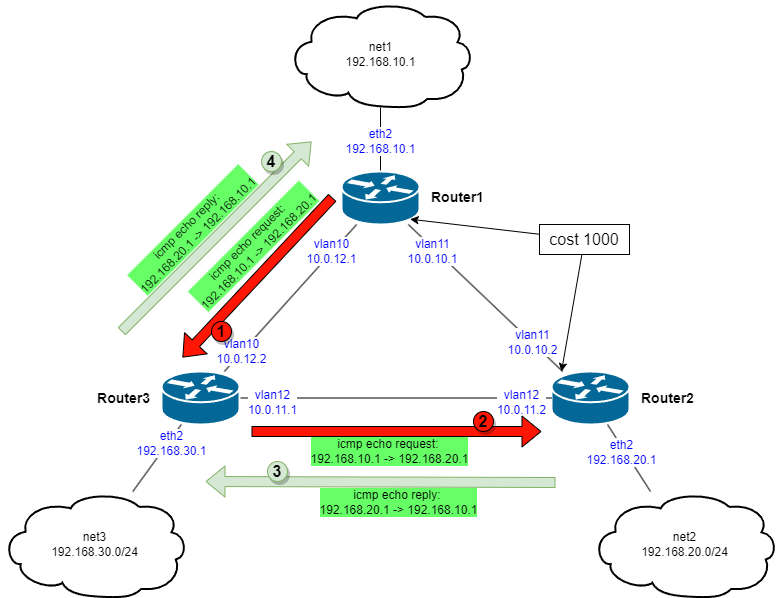

The diagram above was exported from draw.io. Its source (the exported page's mxGraphModel, read from the mxfile embedded in the PNG):
<mxGraphModel dx="1195" dy="703" grid="1" gridSize="10" guides="1" tooltips="1" connect="1" arrows="1" fold="1" page="1" pageScale="1" pageWidth="1654" pageHeight="1169" math="0" shadow="0">
  <root>
    <mxCell id="0" />
    <mxCell id="1" parent="0" />
    <mxCell id="5Gy4otpEJaHZ_pEN25OO-13" style="edgeStyle=none;rounded=0;orthogonalLoop=1;jettySize=auto;html=1;endArrow=none;endFill=0;" parent="1" source="5Gy4otpEJaHZ_pEN25OO-1" target="5Gy4otpEJaHZ_pEN25OO-9" edge="1">
      <mxGeometry relative="1" as="geometry" />
    </mxCell>
    <mxCell id="5Gy4otpEJaHZ_pEN25OO-17" value="eth2&lt;br&gt;192.168.20.1" style="edgeLabel;html=1;align=center;verticalAlign=middle;resizable=0;points=[];fontSize=12;fontColor=#0000FF;fontStyle=0" parent="5Gy4otpEJaHZ_pEN25OO-13" vertex="1" connectable="0">
      <mxGeometry x="-0.673" y="1" relative="1" as="geometry">
        <mxPoint x="6" y="17" as="offset" />
      </mxGeometry>
    </mxCell>
    <mxCell id="5Gy4otpEJaHZ_pEN25OO-1" value="Router2" style="shape=mxgraph.cisco.routers.router;sketch=0;html=1;pointerEvents=1;dashed=0;fillColor=#036897;strokeColor=#ffffff;strokeWidth=2;verticalLabelPosition=middle;verticalAlign=middle;align=left;outlineConnect=0;labelPosition=right;fontSize=14;fontStyle=1;spacingLeft=10;spacingRight=10;" parent="1" vertex="1">
      <mxGeometry x="990" y="380" width="78" height="53" as="geometry" />
    </mxCell>
    <mxCell id="5Gy4otpEJaHZ_pEN25OO-6" style="edgeStyle=none;rounded=0;orthogonalLoop=1;jettySize=auto;html=1;endArrow=none;endFill=0;" parent="1" source="5Gy4otpEJaHZ_pEN25OO-2" target="5Gy4otpEJaHZ_pEN25OO-1" edge="1">
      <mxGeometry relative="1" as="geometry" />
    </mxCell>
    <mxCell id="5Gy4otpEJaHZ_pEN25OO-15" value="vlan12&lt;br&gt;10.0.11.1" style="edgeLabel;html=1;align=center;verticalAlign=middle;resizable=0;points=[];fontSize=12;fontColor=#0000FF;fontStyle=0" parent="5Gy4otpEJaHZ_pEN25OO-6" vertex="1" connectable="0">
      <mxGeometry x="-0.8526" relative="1" as="geometry">
        <mxPoint x="9" y="4" as="offset" />
      </mxGeometry>
    </mxCell>
    <mxCell id="5Gy4otpEJaHZ_pEN25OO-16" value="vlan12&lt;br&gt;10.0.11.2" style="edgeLabel;html=1;align=center;verticalAlign=middle;resizable=0;points=[];fontSize=12;fontColor=#0000FF;fontStyle=0" parent="5Gy4otpEJaHZ_pEN25OO-6" vertex="1" connectable="0">
      <mxGeometry x="0.6987" relative="1" as="geometry">
        <mxPoint x="17" y="4" as="offset" />
      </mxGeometry>
    </mxCell>
    <mxCell id="5Gy4otpEJaHZ_pEN25OO-12" style="edgeStyle=none;rounded=0;orthogonalLoop=1;jettySize=auto;html=1;endArrow=none;endFill=0;" parent="1" source="5Gy4otpEJaHZ_pEN25OO-2" target="5Gy4otpEJaHZ_pEN25OO-8" edge="1">
      <mxGeometry relative="1" as="geometry" />
    </mxCell>
    <mxCell id="5Gy4otpEJaHZ_pEN25OO-14" value="eth2&lt;br&gt;192.168.30.1" style="edgeLabel;html=1;align=center;verticalAlign=middle;resizable=0;points=[];fontSize=12;fontColor=#0000FF;fontStyle=0" parent="5Gy4otpEJaHZ_pEN25OO-12" vertex="1" connectable="0">
      <mxGeometry x="-0.5002" y="3" relative="1" as="geometry">
        <mxPoint as="offset" />
      </mxGeometry>
    </mxCell>
    <mxCell id="5Gy4otpEJaHZ_pEN25OO-2" value="Router3" style="shape=mxgraph.cisco.routers.router;sketch=0;html=1;pointerEvents=1;dashed=0;fillColor=#036897;strokeColor=#ffffff;strokeWidth=2;verticalLabelPosition=middle;verticalAlign=middle;align=right;outlineConnect=0;labelPosition=left;fontSize=14;fontStyle=1;spacingLeft=10;spacingRight=10;" parent="1" vertex="1">
      <mxGeometry x="600" y="380" width="78" height="53" as="geometry" />
    </mxCell>
    <mxCell id="5Gy4otpEJaHZ_pEN25OO-4" style="rounded=0;orthogonalLoop=1;jettySize=auto;html=1;endArrow=none;endFill=0;" parent="1" source="5Gy4otpEJaHZ_pEN25OO-3" target="5Gy4otpEJaHZ_pEN25OO-2" edge="1">
      <mxGeometry relative="1" as="geometry" />
    </mxCell>
    <mxCell id="5Gy4otpEJaHZ_pEN25OO-18" value="vlan10&lt;br&gt;10.0.12.2" style="edgeLabel;html=1;align=center;verticalAlign=middle;resizable=0;points=[];fontSize=12;fontColor=#0000FF;fontStyle=0" parent="5Gy4otpEJaHZ_pEN25OO-4" vertex="1" connectable="0">
      <mxGeometry x="0.7419" y="1" relative="1" as="geometry">
        <mxPoint x="-1" y="-2" as="offset" />
      </mxGeometry>
    </mxCell>
    <mxCell id="5Gy4otpEJaHZ_pEN25OO-19" value="vlan10&lt;br&gt;10.0.12.1" style="edgeLabel;html=1;align=center;verticalAlign=middle;resizable=0;points=[];fontSize=12;fontColor=#0000FF;fontStyle=0" parent="5Gy4otpEJaHZ_pEN25OO-4" vertex="1" connectable="0">
      <mxGeometry x="-0.7133" y="-2" relative="1" as="geometry">
        <mxPoint x="-5" y="7" as="offset" />
      </mxGeometry>
    </mxCell>
    <mxCell id="5Gy4otpEJaHZ_pEN25OO-5" style="edgeStyle=none;rounded=0;orthogonalLoop=1;jettySize=auto;html=1;endArrow=none;endFill=0;" parent="1" source="5Gy4otpEJaHZ_pEN25OO-3" target="5Gy4otpEJaHZ_pEN25OO-1" edge="1">
      <mxGeometry relative="1" as="geometry" />
    </mxCell>
    <mxCell id="5Gy4otpEJaHZ_pEN25OO-20" value="vlan11&lt;br&gt;10.0.10.1" style="edgeLabel;html=1;align=center;verticalAlign=middle;resizable=0;points=[];fontSize=12;fontColor=#0000FF;fontStyle=0" parent="5Gy4otpEJaHZ_pEN25OO-5" vertex="1" connectable="0">
      <mxGeometry x="-0.7733" relative="1" as="geometry">
        <mxPoint x="6" y="10" as="offset" />
      </mxGeometry>
    </mxCell>
    <mxCell id="5Gy4otpEJaHZ_pEN25OO-21" value="vlan11&lt;br&gt;10.0.10.2" style="edgeLabel;html=1;align=center;verticalAlign=middle;resizable=0;points=[];fontSize=12;fontColor=#0000FF;fontStyle=0;labelBorderColor=none;" parent="5Gy4otpEJaHZ_pEN25OO-5" vertex="1" connectable="0">
      <mxGeometry x="0.7332" y="-1" relative="1" as="geometry">
        <mxPoint x="-10" y="-11" as="offset" />
      </mxGeometry>
    </mxCell>
    <mxCell id="5Gy4otpEJaHZ_pEN25OO-10" style="edgeStyle=none;rounded=0;orthogonalLoop=1;jettySize=auto;html=1;endArrow=none;endFill=0;" parent="1" source="5Gy4otpEJaHZ_pEN25OO-3" target="5Gy4otpEJaHZ_pEN25OO-7" edge="1">
      <mxGeometry relative="1" as="geometry" />
    </mxCell>
    <mxCell id="5Gy4otpEJaHZ_pEN25OO-22" value="eth2&lt;br&gt;192.168.10.1" style="edgeLabel;html=1;align=center;verticalAlign=middle;resizable=0;points=[];fontSize=12;fontColor=#0000FF;fontStyle=0" parent="5Gy4otpEJaHZ_pEN25OO-10" vertex="1" connectable="0">
      <mxGeometry x="-0.4062" y="-3" relative="1" as="geometry">
        <mxPoint x="-3" y="-11" as="offset" />
      </mxGeometry>
    </mxCell>
    <mxCell id="5Gy4otpEJaHZ_pEN25OO-3" value="Router1" style="shape=mxgraph.cisco.routers.router;sketch=0;html=1;pointerEvents=1;dashed=0;fillColor=#036897;strokeColor=#ffffff;strokeWidth=2;verticalLabelPosition=middle;verticalAlign=middle;align=left;outlineConnect=0;labelPosition=right;fontSize=14;fontStyle=1;spacingLeft=10;spacingRight=10;" parent="1" vertex="1">
      <mxGeometry x="780" y="180" width="78" height="53" as="geometry" />
    </mxCell>
    <mxCell id="5Gy4otpEJaHZ_pEN25OO-7" value="net1&lt;br&gt;192.168.10.1" style="shape=mxgraph.cisco.storage.cloud;sketch=0;html=1;pointerEvents=1;dashed=0;strokeWidth=2;verticalLabelPosition=middle;verticalAlign=middle;align=center;outlineConnect=0;labelPosition=center;" parent="1" vertex="1">
      <mxGeometry x="726" y="10" width="186" height="106" as="geometry" />
    </mxCell>
    <mxCell id="5Gy4otpEJaHZ_pEN25OO-8" value="net3&lt;br&gt;192.168.30.0/24" style="shape=mxgraph.cisco.storage.cloud;sketch=0;html=1;pointerEvents=1;dashed=0;strokeWidth=2;verticalLabelPosition=middle;verticalAlign=middle;align=center;outlineConnect=0;labelPosition=center;" parent="1" vertex="1">
      <mxGeometry x="440" y="500" width="186" height="106" as="geometry" />
    </mxCell>
    <mxCell id="5Gy4otpEJaHZ_pEN25OO-9" value="net2&lt;br&gt;192.168.20.0/24" style="shape=mxgraph.cisco.storage.cloud;sketch=0;html=1;pointerEvents=1;dashed=0;strokeWidth=2;verticalLabelPosition=middle;verticalAlign=middle;align=center;outlineConnect=0;labelPosition=center;" parent="1" vertex="1">
      <mxGeometry x="1030" y="500" width="186" height="106" as="geometry" />
    </mxCell>
    <mxCell id="5Gy4otpEJaHZ_pEN25OO-25" value="" style="shape=flexArrow;endArrow=classic;html=1;rounded=0;fontSize=12;fontColor=#0000FF;fillColor=#FF1605;" parent="1" edge="1">
      <mxGeometry width="50" height="50" relative="1" as="geometry">
        <mxPoint x="771" y="206" as="sourcePoint" />
        <mxPoint x="621" y="366" as="targetPoint" />
      </mxGeometry>
    </mxCell>
    <mxCell id="5Gy4otpEJaHZ_pEN25OO-26" value="icmp echo request:&amp;nbsp;&lt;br&gt;192.168.10.1 -&amp;gt; 192.168.20.1" style="edgeLabel;html=1;align=center;verticalAlign=middle;resizable=0;points=[];fontSize=12;fontColor=#000000;rotation=-45;labelBackgroundColor=#66FF66;" parent="5Gy4otpEJaHZ_pEN25OO-25" vertex="1" connectable="0">
      <mxGeometry x="-0.3792" y="2" relative="1" as="geometry">
        <mxPoint x="-34" y="-2" as="offset" />
      </mxGeometry>
    </mxCell>
    <mxCell id="5Gy4otpEJaHZ_pEN25OO-31" value="" style="shape=flexArrow;endArrow=classic;html=1;rounded=0;fontSize=12;fontColor=#0000FF;fillColor=#FF1605;" parent="1" edge="1">
      <mxGeometry width="50" height="50" relative="1" as="geometry">
        <mxPoint x="690" y="440" as="sourcePoint" />
        <mxPoint x="980" y="440" as="targetPoint" />
      </mxGeometry>
    </mxCell>
    <mxCell id="5Gy4otpEJaHZ_pEN25OO-32" value="icmp echo request:&amp;nbsp;&lt;br&gt;192.168.10.1 -&amp;gt; 192.168.20.1" style="edgeLabel;html=1;align=center;verticalAlign=middle;resizable=0;points=[];fontSize=12;fontColor=#000000;rotation=0;labelBackgroundColor=#66FF66;" parent="5Gy4otpEJaHZ_pEN25OO-31" vertex="1" connectable="0">
      <mxGeometry x="-0.3792" y="2" relative="1" as="geometry">
        <mxPoint x="48" y="22" as="offset" />
      </mxGeometry>
    </mxCell>
    <mxCell id="5Gy4otpEJaHZ_pEN25OO-33" value="" style="shape=flexArrow;endArrow=classic;html=1;rounded=0;fontSize=12;fontColor=#0000FF;fillColor=#d5e8d4;strokeColor=#82b366;" parent="1" edge="1">
      <mxGeometry width="50" height="50" relative="1" as="geometry">
        <mxPoint x="994" y="491" as="sourcePoint" />
        <mxPoint x="644" y="490" as="targetPoint" />
      </mxGeometry>
    </mxCell>
    <mxCell id="5Gy4otpEJaHZ_pEN25OO-34" value="icmp echo reply:&amp;nbsp;&lt;br&gt;192.168.20.1 -&amp;gt; 192.168.10.1" style="edgeLabel;html=1;align=center;verticalAlign=middle;resizable=0;points=[];fontSize=12;fontColor=#000000;rotation=0;labelBackgroundColor=#66FF66;" parent="5Gy4otpEJaHZ_pEN25OO-33" vertex="1" connectable="0">
      <mxGeometry x="-0.3792" y="2" relative="1" as="geometry">
        <mxPoint x="-49" y="18" as="offset" />
      </mxGeometry>
    </mxCell>
    <mxCell id="5Gy4otpEJaHZ_pEN25OO-35" value="" style="shape=flexArrow;endArrow=classic;html=1;rounded=0;fontSize=12;fontColor=#0000FF;fillColor=#d5e8d4;strokeColor=#82b366;" parent="1" edge="1">
      <mxGeometry width="50" height="50" relative="1" as="geometry">
        <mxPoint x="560" y="340" as="sourcePoint" />
        <mxPoint x="750" y="150" as="targetPoint" />
      </mxGeometry>
    </mxCell>
    <mxCell id="5Gy4otpEJaHZ_pEN25OO-36" value="icmp echo reply:&amp;nbsp;&lt;br&gt;192.168.20.1 -&amp;gt; 192.168.10.1" style="edgeLabel;html=1;align=center;verticalAlign=middle;resizable=0;points=[];fontSize=12;fontColor=#000000;rotation=-45;labelBackgroundColor=#66FF66;" parent="5Gy4otpEJaHZ_pEN25OO-35" vertex="1" connectable="0">
      <mxGeometry x="-0.3792" y="2" relative="1" as="geometry">
        <mxPoint x="13" y="-41" as="offset" />
      </mxGeometry>
    </mxCell>
    <mxCell id="5Gy4otpEJaHZ_pEN25OO-37" value="1" style="ellipse;whiteSpace=wrap;html=1;labelBackgroundColor=none;labelBorderColor=none;fontSize=16;fontColor=#000000;fontStyle=1;fillColor=#FF1605;shadow=1;strokeWidth=1;perimeterSpacing=0;" parent="1" vertex="1">
      <mxGeometry x="650" y="330" width="20" height="20" as="geometry" />
    </mxCell>
    <mxCell id="5Gy4otpEJaHZ_pEN25OO-38" value="2" style="ellipse;whiteSpace=wrap;html=1;labelBackgroundColor=none;labelBorderColor=none;fontSize=16;fontColor=#000000;fontStyle=1;fillColor=#FF1605;shadow=1;strokeWidth=1;perimeterSpacing=0;" parent="1" vertex="1">
      <mxGeometry x="912" y="420" width="20" height="20" as="geometry" />
    </mxCell>
    <mxCell id="5Gy4otpEJaHZ_pEN25OO-43" value="3" style="ellipse;whiteSpace=wrap;html=1;labelBackgroundColor=none;labelBorderColor=none;fontSize=16;fontStyle=1;fillColor=#d5e8d4;shadow=1;strokeWidth=1;perimeterSpacing=0;strokeColor=#82b366;" parent="1" vertex="1">
      <mxGeometry x="706" y="470" width="20" height="20" as="geometry" />
    </mxCell>
    <mxCell id="5Gy4otpEJaHZ_pEN25OO-44" value="4" style="ellipse;whiteSpace=wrap;html=1;labelBackgroundColor=none;labelBorderColor=none;fontSize=16;fontStyle=1;fillColor=#d5e8d4;shadow=1;strokeWidth=1;perimeterSpacing=0;strokeColor=#82b366;" parent="1" vertex="1">
      <mxGeometry x="700" y="160" width="20" height="20" as="geometry" />
    </mxCell>
    <mxCell id="BjODCs0gC3a7txvYamSj-1" value="" style="endArrow=classic;html=1;shadow=0;strokeColor=default;strokeWidth=1;fontSize=16;fontColor=#000000;fillColor=#FF1605;curved=1;entryX=0.88;entryY=0.9;entryDx=0;entryDy=0;entryPerimeter=0;" edge="1" parent="1" source="BjODCs0gC3a7txvYamSj-5" target="5Gy4otpEJaHZ_pEN25OO-3">
      <mxGeometry width="50" height="50" relative="1" as="geometry">
        <mxPoint x="970" y="240" as="sourcePoint" />
        <mxPoint x="1060" y="200" as="targetPoint" />
      </mxGeometry>
    </mxCell>
    <mxCell id="BjODCs0gC3a7txvYamSj-4" value="" style="endArrow=classic;html=1;shadow=0;strokeColor=default;strokeWidth=1;fontSize=16;fontColor=#000000;fillColor=#FF1605;curved=1;" edge="1" parent="1" source="BjODCs0gC3a7txvYamSj-5">
      <mxGeometry width="50" height="50" relative="1" as="geometry">
        <mxPoint x="1000" y="270" as="sourcePoint" />
        <mxPoint x="1000" y="380" as="targetPoint" />
      </mxGeometry>
    </mxCell>
    <mxCell id="BjODCs0gC3a7txvYamSj-5" value="cost 1000" style="text;html=1;strokeColor=default;fillColor=none;align=center;verticalAlign=middle;whiteSpace=wrap;rounded=0;shadow=0;labelBackgroundColor=none;labelBorderColor=none;sketch=0;strokeWidth=1;fontSize=16;fontColor=#000000;" vertex="1" parent="1">
      <mxGeometry x="978" y="233" width="90" height="30" as="geometry" />
    </mxCell>
  </root>
</mxGraphModel>